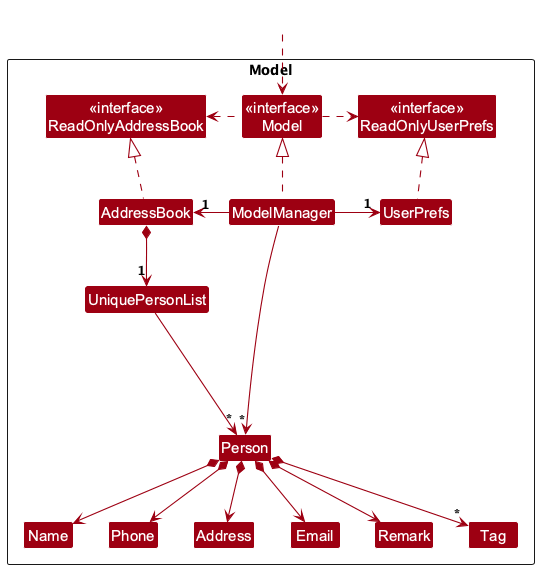

The diagram above was rendered by PlantUML. Its source (embedded in the PNG):
@startuml
!include style.puml
skinparam arrowThickness 1.1
skinparam arrowColor MODEL_COLOR
skinparam classBackgroundColor MODEL_COLOR

Package Model as ModelPackage <<Rectangle>>{
Class "<<interface>>\nReadOnlyAddressBook" as ReadOnlyAddressBook
Class "<<interface>>\nReadOnlyUserPrefs" as ReadOnlyUserPrefs
Class "<<interface>>\nModel" as Model
Class AddressBook
Class ModelManager
Class UserPrefs

Class UniquePersonList
Class Person
Class Address
Class Email
Class Name
Class Phone
Class Remark
Class Tag

Class I #FFFFFF
}

Class HiddenOutside #FFFFFF
HiddenOutside ..> Model

AddressBook .up.|> ReadOnlyAddressBook

ModelManager .up.|> Model
Model .right.> ReadOnlyUserPrefs
Model .left.> ReadOnlyAddressBook
ModelManager -left-> "1" AddressBook
ModelManager -right-> "1" UserPrefs
UserPrefs .up.|> ReadOnlyUserPrefs

AddressBook *--> "1" UniquePersonList
UniquePersonList --> "*" Person
Person *--> Name
Person *--> Phone
Person *--> Email
Person *--> Address
Person *--> Remark
Person *--> "*" Tag

Person -[hidden]up--> I
UniquePersonList -[hidden]right-> I

Name -[hidden]right-> Phone
Phone -[hidden]right-> Address
Address -[hidden]right-> Email
Email -[hidden]right-> Remark

ModelManager --> "*" Person
@enduml